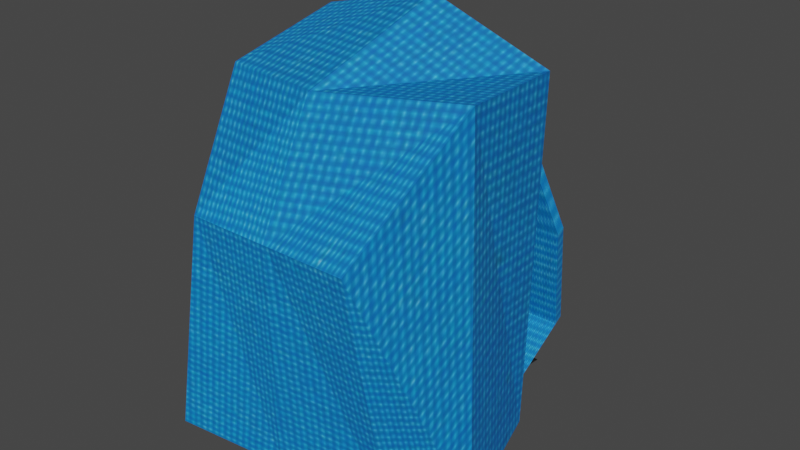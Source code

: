 # Source: Backpack.blend  (saved by Blender 3.2.14; exported with 4.5.12 LTS)
import bpy
from mathutils import Matrix  # noqa: F401  (used for matrix-valued properties, if any)

bpy.ops.wm.read_factory_settings(use_empty=True)
scene = bpy.context.scene
scene.name = 'Scene'

# ---- collections
col_collection = bpy.data.collections.new('Collection'); scene.collection.children.link(col_collection)

# ---- images (referenced by path relative to the original .blend; pixels are not part of the script)
import os
ASSET_DIR = os.environ.get("B2B_ASSET_DIR", "")  # directory of the original .blend (textures are referenced by path, not embedded)
HERE = os.path.dirname(os.path.abspath(__file__))  # packed textures are extracted next to this script under _unpacked/

def load_image(name, relpath, width, height, colorspace="sRGB"):
    """Load a texture the original file referenced (path relative to the .blend, or extracted next to this script)."""
    p = next((c for c in (os.path.join(HERE, relpath), os.path.join(ASSET_DIR, relpath)) if relpath and os.path.exists(c)), "")
    if p:
        img = bpy.data.images.load(p, check_existing=True)
        img.name = name
    else:  # same state as the original file: an image datablock whose file is absent (Cycles renders it pink)
        img = bpy.data.images.new(name, width, height)
        img.source = "FILE"
        img.filepath = "//" + (relpath or name)
    img.colorspace_settings.name = colorspace
    return img
img_backpack_png = load_image('Backpack.png', '_unpacked/Backpack.d04c8b77.png', 500, 500, 'sRGB')
img_blackfabric_jpg = load_image('BlackFabric.jpg', '_unpacked/BlackFabric.0f161719.jpg', 256, 256, 'sRGB')

# ---- materials (node trees are filled in below, after node groups)
mat_backpack = bpy.data.materials.new('BackPack')
mat_backpack.use_transparent_shadow = False
mat_blackfabric = bpy.data.materials.new('BlackFabric')
mat_blackfabric.use_transparent_shadow = False

# ---- material node trees
mat_backpack.use_nodes = True; mat_backpack.node_tree.nodes.clear()
_N = mat_backpack.node_tree.nodes; _L = mat_backpack.node_tree.links
n0 = _N.new('ShaderNodeBsdfPrincipled'); n0.name = 'Principled BSDF'; n0.location = (10, 300)
n0.distribution = 'GGX'
n0.subsurface_method = 'RANDOM_WALK_SKIN'
n0.inputs[3].default_value = 1.45
n0.inputs[27].default_value = (0.0, 0.0, 0.0, 1.0)
n0.inputs[28].default_value = 1.0
n1 = _N.new('ShaderNodeOutputMaterial'); n1.name = 'Material Output'; n1.location = (300, 300)
n2 = _N.new('ShaderNodeTexImage'); n2.name = 'Image Texture'; n2.location = (-369, 206)
n2.image = img_backpack_png
_L.new(n0.outputs[0], n1.inputs[0])
_L.new(n2.outputs[0], n0.inputs[0])
n1.is_active_output = True
mat_blackfabric.use_nodes = True; mat_blackfabric.node_tree.nodes.clear()
_N = mat_blackfabric.node_tree.nodes; _L = mat_blackfabric.node_tree.links
n0 = _N.new('ShaderNodeBsdfPrincipled'); n0.name = 'Principled BSDF'; n0.location = (10, 300)
n0.distribution = 'GGX'
n0.subsurface_method = 'RANDOM_WALK_SKIN'
n0.inputs[3].default_value = 1.45
n0.inputs[27].default_value = (0.0, 0.0, 0.0, 1.0)
n0.inputs[28].default_value = 1.0
n1 = _N.new('ShaderNodeOutputMaterial'); n1.name = 'Material Output'; n1.location = (300, 300)
n2 = _N.new('ShaderNodeTexImage'); n2.name = 'Image Texture'; n2.location = (-460, 206)
n2.image = img_blackfabric_jpg
_L.new(n0.outputs[0], n1.inputs[0])
_L.new(n2.outputs[0], n0.inputs[0])
n1.is_active_output = True

# ---- world
world_world = bpy.data.worlds.new('World'); scene.world = world_world
world_world.use_nodes = True; world_world.node_tree.nodes.clear()
_N = world_world.node_tree.nodes; _L = world_world.node_tree.links
n0 = _N.new('ShaderNodeOutputWorld'); n0.name = 'World Output'; n0.location = (300, 300)
n1 = _N.new('ShaderNodeBackground'); n1.name = 'Background'; n1.location = (10, 300)
n1.inputs[0].default_value = (0.05088, 0.05088, 0.05088, 1.0)
_L.new(n1.outputs[0], n0.inputs[0])
n0.is_active_output = True
world_world.color = (0.05088, 0.05088, 0.05088)
world_world.use_sun_shadow = False
world_world.sun_shadow_jitter_overblur = 0.0

# ---- meshes
me_cube_001 = bpy.data.meshes.new('Cube.001')
me_cube_001.from_pydata([(-0.2087, -0.284, -0.208), (-0.1619, -0.25, 0.08629), (-0.2201, 0.2582, -0.2282), (-0.2017, 0.2325, 0.2721), (0.2231, -0.2065, -0.2184), (0.1619, -0.25, 0.08629), (0.2316, 0.2518, -0.2316), (0.25, 0.25, 0.25), (-0.25, 0.0, -0.25), (-0.2727, 0.01536, 0.215), (0.2654, 0.007855, -0.2732), (0.25, 0.0, 0.25), (0.005768, 0.255, -0.2299), (0.02414, 0.2413, 0.3107), (0.00722, -0.2452, -0.2132), (0.0, -0.25, 0.08629), (-0.03173, -0.06582, 0.2296), (0.007721, 0.003928, -0.2616)], [], [(8, 9, 3, 2), (12, 13, 7, 6), (10, 11, 5, 4), (14, 15, 1, 0), (17, 10, 4, 14), (16, 9, 1, 15), (13, 3, 9, 16), (12, 6, 10, 17), (6, 7, 11, 10), (0, 1, 9, 8), (2, 12, 17, 8), (7, 13, 16, 11), (11, 16, 15, 5), (8, 17, 14, 0), (4, 5, 15, 14), (2, 3, 13, 12)])
_uv = me_cube_001.uv_layers.new(name='UVMap')
_uv.uv.foreach_set('vector', [0.375, 0.125, 0.625, 0.125, 0.625, 0.25, 0.375, 0.25, 0.375, 0.375, 0.625, 0.375, 0.625, 0.5, 0.375, 0.5, 0.375, 0.625, 0.625, 0.625, 0.625, 0.75, 0.375, 0.75, 0.375, 0.875, 0.625, 0.875, 0.625, 1.0, 0.375, 1.0, 0.25, 0.625, 0.375, 0.625, 0.375, 0.75, 0.25, 0.75, 0.75, 0.625, 0.875, 0.625, 0.875, 0.75, 0.75, 0.75, 0.75, 0.5, 0.875, 0.5, 0.875, 0.625, 0.75, 0.625, 0.25, 0.5, 0.375, 0.5, 0.375, 0.625, 0.25, 0.625, 0.375, 0.5, 0.625, 0.5, 0.625, 0.625, 0.375, 0.625, 0.375, 0.0, 0.625, 0.0, 0.625, 0.125, 0.375, 0.125, 0.125, 0.5, 0.25, 0.5, 0.25, 0.625, 0.125, 0.625, 0.625, 0.5, 0.75, 0.5, 0.75, 0.625, 0.625, 0.625, 0.625, 0.625, 0.75, 0.625, 0.75, 0.75, 0.625, 0.75, 0.125, 0.625, 0.25, 0.625, 0.25, 0.75, 0.125, 0.75, 0.375, 0.75, 0.625, 0.75, 0.625, 0.875, 0.375, 0.875, 0.375, 0.25, 0.625, 0.25, 0.625, 0.375, 0.375, 0.375])
me_cube_001.materials.append(mat_backpack)
me_cube_001.use_remesh_fix_poles = True
me_cube_001.use_remesh_preserve_attributes = False
me_cube_001.update()
me_cube_002 = bpy.data.meshes.new('Cube.002')
me_cube_002.from_pydata([(0.003809, -8.708, -0.2226), (-0.25, -0.25, 0.25), (0.003809, -8.208, -0.2226), (-0.25, 0.25, 0.25), (0.5038, -8.708, -0.2226), (0.25, -0.25, 0.25), (0.5038, -8.208, -0.2226), (0.25, 0.25, 0.25), (-0.2545, -0.6186, -0.04708), (-0.07212, 0.635, 0.1203), (-0.07212, 1.135, 0.1203), (-0.2545, -0.1186, -0.04708), (0.4279, 1.135, 0.1203), (0.2455, -0.1186, -0.04708), (0.4279, 0.635, 0.1203), (0.2455, -0.6186, -0.04708)], [], [(9, 1, 3, 10), (10, 3, 7, 12), (12, 7, 5, 14), (14, 5, 1, 9), (2, 6, 4, 0), (7, 3, 1, 5), (4, 15, 8, 0), (15, 14, 9, 8), (6, 13, 15, 4), (13, 12, 14, 15), (2, 11, 13, 6), (11, 10, 12, 13), (0, 8, 11, 2), (8, 9, 10, 11)])
_uv = me_cube_002.uv_layers.new(name='UVMap')
_uv.uv.foreach_set('vector', [0.7773, 0.0, 0.8606, 0.0, 0.8606, 0.25, 0.7773, 0.25, 0.7773, 0.25, 0.8606, 0.25, 0.8606, 0.5, 0.7773, 0.5, 0.7773, 0.5, 0.8606, 0.5, 0.8606, 0.75, 0.7773, 0.75, 0.7773, 0.75, 0.8606, 0.75, 0.8606, 1.0, 0.7773, 1.0, 0.3606, 0.5, 0.6106, 0.5, 0.6106, 0.75, 0.3606, 0.75, 0.8606, 0.5, 0.9916, 0.5, 0.9916, 0.75, 0.8606, 0.75, 0.6106, 0.75, 0.6939, 0.75, 0.6939, 1.0, 0.6106, 1.0, 0.6939, 0.75, 0.7773, 0.75, 0.7773, 1.0, 0.6939, 1.0, 0.6106, 0.5, 0.6939, 0.5, 0.6939, 0.75, 0.6106, 0.75, 0.6939, 0.5, 0.7773, 0.5, 0.7773, 0.75, 0.6939, 0.75, 0.6106, 0.25, 0.6939, 0.25, 0.6939, 0.5, 0.6106, 0.5, 0.6939, 0.25, 0.7773, 0.25, 0.7773, 0.5, 0.6939, 0.5, 0.6106, 0.0, 0.6939, 0.0, 0.6939, 0.25, 0.6106, 0.25, 0.6939, 0.0, 0.7773, 0.0, 0.7773, 0.25, 0.6939, 0.25])
me_cube_002.materials.append(mat_backpack)
me_cube_002.use_remesh_fix_poles = True
me_cube_002.use_remesh_preserve_attributes = False
me_cube_002.update()
me_cube_003 = bpy.data.meshes.new('Cube.003')
me_cube_003.from_pydata([(0.003809, -8.708, -0.2226), (-0.2201, 0.1776, 0.2366), (0.003809, -8.208, -0.2226), (-0.2201, 0.6776, 0.2366), (0.5038, -8.708, -0.2226), (0.2799, 0.1776, 0.2366), (0.5038, -8.208, -0.2226), (0.2799, 0.6776, 0.2366), (0.1055, -4.187, -0.1852), (0.1759, -2.338, -0.02203), (0.1759, -1.838, -0.02203), (0.1055, -3.687, -0.1852), (0.6759, -1.838, -0.02203), (0.6055, -3.687, -0.1852), (0.6759, -2.338, -0.02203), (0.6055, -4.187, -0.1852)], [], [(9, 1, 3, 10), (10, 3, 7, 12), (12, 7, 5, 14), (14, 5, 1, 9), (2, 6, 4, 0), (7, 3, 1, 5), (4, 15, 8, 0), (15, 14, 9, 8), (6, 13, 15, 4), (13, 12, 14, 15), (2, 11, 13, 6), (11, 10, 12, 13), (0, 8, 11, 2), (8, 9, 10, 11)])
_uv = me_cube_003.uv_layers.new(name='UVMap')
_uv.uv.foreach_set('vector', [0.8861, -0.003175, 0.9695, -0.003175, 0.9695, 0.2468, 0.8861, 0.2468, 0.8861, 0.2468, 0.9695, 0.2468, 0.9695, 0.4968, 0.8861, 0.4968, 0.8861, 0.4968, 0.9695, 0.4968, 0.9695, 0.7468, 0.8861, 0.7468, 0.8861, 0.7468, 0.9695, 0.7468, 0.9695, 0.9968, 0.8861, 0.9968, 0.4695, 0.4968, 0.7195, 0.4968, 0.7195, 0.7468, 0.4695, 0.7468, 0.9695, 0.4968, 0.9695, 0.2468, 0.9695, -0.003175, 0.9695, 0.7468, 0.7195, 0.7468, 0.8028, 0.7468, 0.8028, 0.9968, 0.7195, 0.9968, 0.8028, 0.7468, 0.8861, 0.7468, 0.8861, 0.9968, 0.8028, 0.9968, 0.7195, 0.4968, 0.8028, 0.4968, 0.8028, 0.7468, 0.7195, 0.7468, 0.8028, 0.4968, 0.8861, 0.4968, 0.8861, 0.7468, 0.8028, 0.7468, 0.7195, 0.2468, 0.8028, 0.2468, 0.8028, 0.4968, 0.7195, 0.4968, 0.8028, 0.2468, 0.8861, 0.2468, 0.8861, 0.4968, 0.8028, 0.4968, 0.7195, -0.003175, 0.8028, -0.003175, 0.8028, 0.2468, 0.7195, 0.2468, 0.8028, -0.003175, 0.8861, -0.003175, 0.8861, 0.2468, 0.8028, 0.2468])
me_cube_003.materials.append(mat_backpack)
me_cube_003.use_remesh_fix_poles = True
me_cube_003.use_remesh_preserve_attributes = False
me_cube_003.update()
me_plane = bpy.data.meshes.new('Plane')
me_plane.from_pydata([(-0.05, -0.05, 0.0), (0.05, -0.05, 0.0), (-0.1969, 0.08113, 0.04537), (-0.09691, 0.08113, 0.04537), (-0.048, -0.002897, 0.005094), (0.052, -0.002897, 0.005094)], [], [(4, 5, 3, 2), (0, 1, 5, 4)])
_uv = me_plane.uv_layers.new(name='UVMap')
_uv.uv.foreach_set('vector', [0.0, 0.5, 1.0, 0.5, 1.0, 1.0, 0.0, 1.0, 0.0, 0.0, 1.0, 0.0, 1.0, 0.5, 0.0, 0.5])
me_plane.materials.append(mat_blackfabric)
me_plane.use_remesh_fix_poles = True
me_plane.use_remesh_preserve_attributes = False
me_plane.update()
me_plane_001 = bpy.data.meshes.new('Plane.001')
me_plane_001.from_pydata([(-0.05, -0.05, 0.0), (0.05, -0.05, 0.0), (-0.0999, 0.08359, 0.05424), (9.776e-05, 0.08359, 0.05424), (-0.1137, 0.00153, -0.008963), (-0.01369, 0.00153, -0.008963)], [], [(4, 5, 3, 2), (0, 1, 5, 4)])
_uv = me_plane_001.uv_layers.new(name='UVMap')
_uv.uv.foreach_set('vector', [0.0, 0.5, 1.0, 0.5, 1.0, 1.0, 0.0, 1.0, 0.0, 0.0, 1.0, 0.0, 1.0, 0.5, 0.0, 0.5])
me_plane_001.materials.append(mat_blackfabric)
me_plane_001.use_remesh_fix_poles = True
me_plane_001.use_remesh_preserve_attributes = False
me_plane_001.update()

# ---- objects
ob_backpack = bpy.data.objects.new('Backpack', me_cube_001)
ob_cube = bpy.data.objects.new('Cube', me_cube_002)
ob_cube_001 = bpy.data.objects.new('Cube.001', me_cube_003)
ob_plane = bpy.data.objects.new('Plane', me_plane)
ob_plane_001 = bpy.data.objects.new('Plane.001', me_plane_001)

# ---- transforms, parenting, visibility, modifiers, constraints
ob_backpack.location = (0.0, 0.0, 0.0)
ob_backpack.scale = (0.8184, 0.6443, 1.165)
ob_cube.location = (-0.08556, 0.2658, 0.08371)
ob_cube.rotation_euler = (0.5156, -0.0, 0.0)
ob_cube.scale = (0.1814, 0.02944, 1.0)
ob_cube_001.location = (0.07849, 0.2658, 0.08371)
ob_cube_001.rotation_euler = (0.5156, -0.0, 0.0)
ob_cube_001.scale = (0.1814, 0.02944, 1.0)
ob_plane.location = (-0.0404, 0.2081, -0.2482)
ob_plane.rotation_euler = (-0.6895, -0.0, 0.0)
ob_plane.scale = (0.353, 1.0, 1.0)
ob_plane_001.location = (0.126, 0.2081, -0.2482)
ob_plane_001.rotation_euler = (-0.6895, -0.0, 0.0)
ob_plane_001.scale = (0.353, 1.0, 1.0)

# ---- collection membership
col_collection.objects.link(ob_backpack)
col_collection.objects.link(ob_cube)
col_collection.objects.link(ob_cube_001)
col_collection.objects.link(ob_plane)
col_collection.objects.link(ob_plane_001)

# ---- scene / render settings (as saved in the file)
scene.frame_start = 1; scene.frame_end = 250; scene.frame_set(1)
scene.render.engine = 'BLENDER_EEVEE_NEXT'
scene.cycles.sampling_pattern = 'TABULATED_SOBOL'
scene.cycles.use_light_tree = False
scene.view_settings.view_transform = 'Filmic'
bpy.context.view_layer.update()

# ---- added for rendering (the .blend has no active camera and no usable light): camera, sun
cam_auto = bpy.data.cameras.new('AutoCamera')
cam_auto.lens = 50.0
cam_auto.sensor_width = 36.0
cam_auto.clip_end = 1000.0
ob_auto_camera = bpy.data.objects.new('AutoCamera', cam_auto)
scene.collection.objects.link(ob_auto_camera)
ob_auto_camera.location = (0.923312, -1.00069, 0.762892)
ob_auto_camera.rotation_euler = (1.09748, -7.21219e-08, 0.694738)
scene.camera = ob_auto_camera
light_auto_sun = bpy.data.lights.new('AutoSun', 'SUN')
light_auto_sun.energy = 3.0
light_auto_sun.angle = 0.0523599
ob_auto_sun = bpy.data.objects.new('AutoSun', light_auto_sun)
scene.collection.objects.link(ob_auto_sun)
ob_auto_sun.rotation_euler = (0.872665, 0.174533, 0.523599)
bpy.context.view_layer.update()
